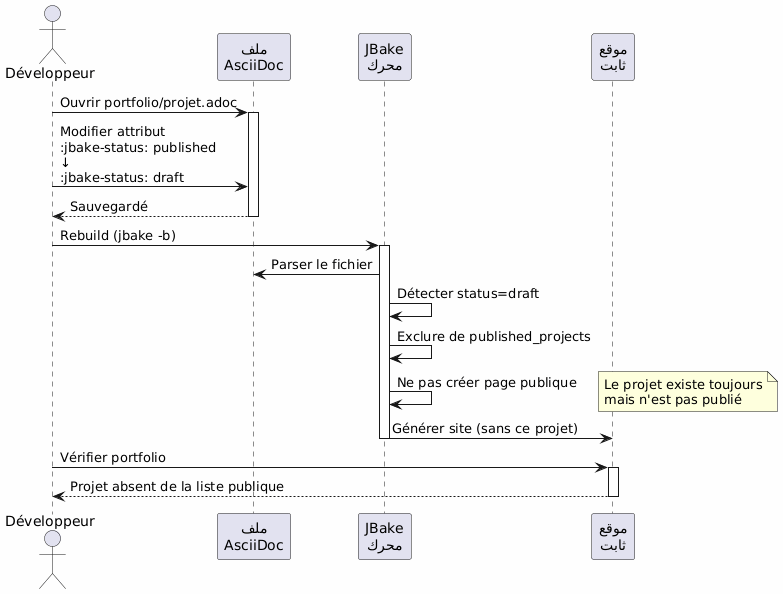

The diagram above was rendered by PlantUML. Its source (embedded in the PNG):
@startuml
skinparam backgroundColor #FEFEFE
actor Développeur as dev
participant "ملف\nAsciiDoc" as file
participant "JBake\nمحرك" as jbake
participant "موقع\nثابت" as site

dev -> file : Ouvrir portfolio/projet.adoc
activate file

dev -> file : Modifier attribut\n:jbake-status: published\n↓\n:jbake-status: draft

file --> dev : Sauvegardé
deactivate file

dev -> jbake : Rebuild (jbake -b)
activate jbake
jbake -> file : Parser le fichier
jbake -> jbake : Détecter status=draft
jbake -> jbake : Exclure de published_projects
jbake -> jbake : Ne pas créer page publique
note right
  Le projet existe toujours
  mais n'est pas publié
end note
jbake -> site : Générer site (sans ce projet)
deactivate jbake

dev -> site : Vérifier portfolio
activate site
site --> dev : Projet absent de la liste publique
deactivate site
@enduml